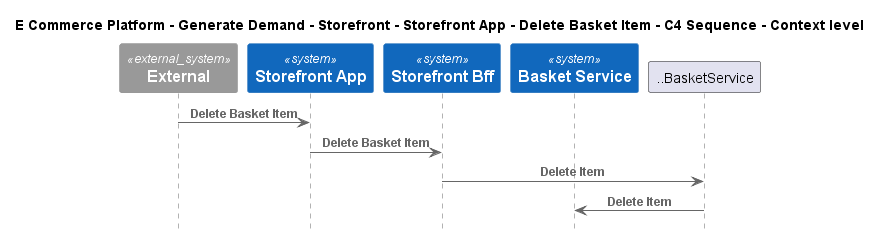

The diagram above was rendered by PlantUML. Its source (embedded in the PNG):
@startuml
!include ..\..\..\..\..\..\..\.c4s\C4_Sequence.puml

title E Commerce Platform - Generate Demand - Storefront - Storefront App - Delete Basket Item - C4 Sequence - Context level

System_Ext(C4InterFlow.SoftwareSystems.ExternalSystem, "External", "")
System(ECommercePlatform.GenerateDemand.Storefront.SoftwareSystems.StorefrontApp, "Storefront App", "")
System(ECommercePlatform.GenerateDemand.Storefront.SoftwareSystems.StorefrontBff, "Storefront Bff", "")
System(ECommercePlatform.GenerateDemand.Basket.SoftwareSystems.BasketService, "Basket Service", "")

Rel(C4InterFlow.SoftwareSystems.ExternalSystem, ECommercePlatform.GenerateDemand.Storefront.SoftwareSystems.StorefrontApp, "Delete Basket Item")
Rel(ECommercePlatform.GenerateDemand.Storefront.SoftwareSystems.StorefrontApp, ECommercePlatform.GenerateDemand.Storefront.SoftwareSystems.StorefrontBff, "Delete Basket Item")
Rel(ECommercePlatform.GenerateDemand.Storefront.SoftwareSystems.StorefrontBff, ..BasketService, "Delete Item")
Rel(..BasketService, ECommercePlatform.GenerateDemand.Basket.SoftwareSystems.BasketService, "Delete Item")


@enduml